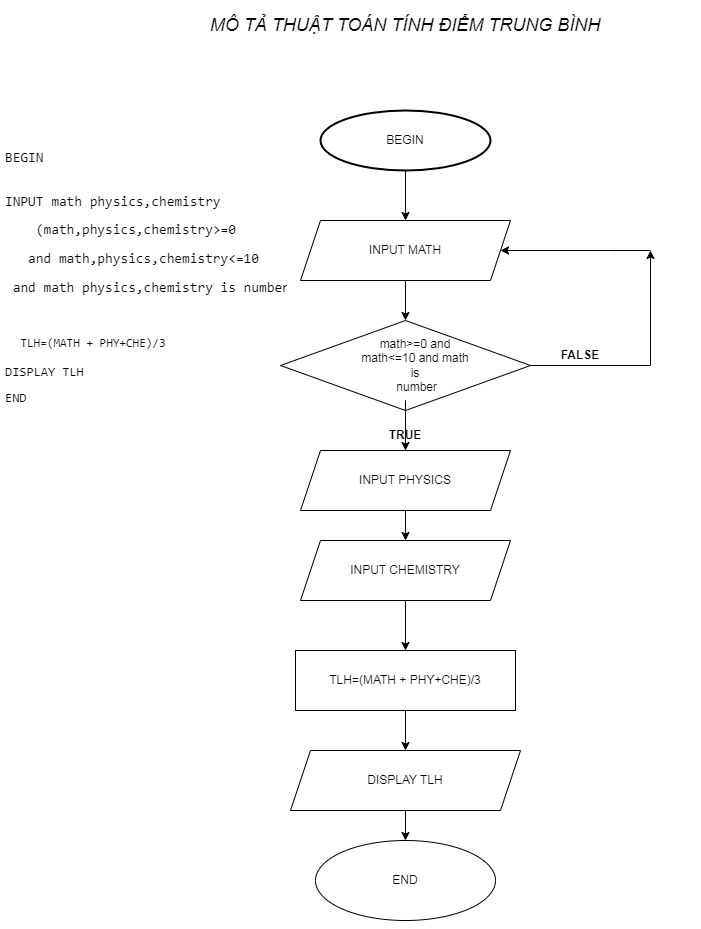

The diagram above was exported from draw.io. Its source (the exported page's mxGraphModel, read from the mxfile embedded in the PNG):
<mxGraphModel dx="1286" dy="1696" grid="1" gridSize="10" guides="1" tooltips="1" connect="1" arrows="1" fold="1" page="1" pageScale="1" pageWidth="827" pageHeight="1169" math="0" shadow="0">
  <root>
    <mxCell id="0" />
    <mxCell id="1" parent="0" />
    <mxCell id="yPzXMpFrOzTG-Ik38lBZ-14" style="edgeStyle=orthogonalEdgeStyle;rounded=0;orthogonalLoop=1;jettySize=auto;html=1;" parent="1" source="yPzXMpFrOzTG-Ik38lBZ-9" edge="1">
      <mxGeometry relative="1" as="geometry">
        <mxPoint x="405" y="-900" as="targetPoint" />
      </mxGeometry>
    </mxCell>
    <mxCell id="yPzXMpFrOzTG-Ik38lBZ-9" value="BEGIN" style="strokeWidth=2;html=1;shape=mxgraph.flowchart.start_1;whiteSpace=wrap;" parent="1" vertex="1">
      <mxGeometry x="320" y="-1010" width="170" height="60" as="geometry" />
    </mxCell>
    <mxCell id="yPzXMpFrOzTG-Ik38lBZ-12" value="MÔ TẢ THUẬT TOÁN TÍNH ĐIỂM TRUNG BÌNH" style="text;html=1;strokeColor=none;fillColor=none;align=center;verticalAlign=middle;whiteSpace=wrap;rounded=0;fontSize=18;fontStyle=2" parent="1" vertex="1">
      <mxGeometry x="110" y="-1120" width="590" height="50" as="geometry" />
    </mxCell>
    <mxCell id="yPzXMpFrOzTG-Ik38lBZ-16" style="edgeStyle=orthogonalEdgeStyle;rounded=0;orthogonalLoop=1;jettySize=auto;html=1;" parent="1" source="yPzXMpFrOzTG-Ik38lBZ-15" edge="1">
      <mxGeometry relative="1" as="geometry">
        <mxPoint x="405" y="-800" as="targetPoint" />
      </mxGeometry>
    </mxCell>
    <mxCell id="yPzXMpFrOzTG-Ik38lBZ-15" value="INPUT MATH" style="shape=parallelogram;perimeter=parallelogramPerimeter;whiteSpace=wrap;html=1;fixedSize=1;" parent="1" vertex="1">
      <mxGeometry x="300" y="-900" width="210" height="60" as="geometry" />
    </mxCell>
    <mxCell id="yPzXMpFrOzTG-Ik38lBZ-20" value="" style="edgeStyle=orthogonalEdgeStyle;rounded=0;orthogonalLoop=1;jettySize=auto;html=1;startArrow=none;" parent="1" source="yPzXMpFrOzTG-Ik38lBZ-30" target="yPzXMpFrOzTG-Ik38lBZ-19" edge="1">
      <mxGeometry relative="1" as="geometry" />
    </mxCell>
    <mxCell id="yPzXMpFrOzTG-Ik38lBZ-36" style="edgeStyle=orthogonalEdgeStyle;rounded=0;orthogonalLoop=1;jettySize=auto;html=1;" parent="1" source="yPzXMpFrOzTG-Ik38lBZ-17" edge="1">
      <mxGeometry relative="1" as="geometry">
        <mxPoint x="650" y="-870" as="targetPoint" />
      </mxGeometry>
    </mxCell>
    <mxCell id="yPzXMpFrOzTG-Ik38lBZ-17" value="" style="rhombus;whiteSpace=wrap;html=1;" parent="1" vertex="1">
      <mxGeometry x="280" y="-800" width="250" height="90" as="geometry" />
    </mxCell>
    <mxCell id="yPzXMpFrOzTG-Ik38lBZ-18" value="math&amp;gt;=0 and math&amp;lt;=10 and math is&lt;br&gt;&amp;nbsp;number" style="text;html=1;strokeColor=none;fillColor=none;align=center;verticalAlign=middle;whiteSpace=wrap;rounded=0;" parent="1" vertex="1">
      <mxGeometry x="360" y="-777.5" width="110" height="45" as="geometry" />
    </mxCell>
    <mxCell id="yPzXMpFrOzTG-Ik38lBZ-23" value="" style="edgeStyle=orthogonalEdgeStyle;rounded=0;orthogonalLoop=1;jettySize=auto;html=1;" parent="1" source="yPzXMpFrOzTG-Ik38lBZ-19" target="yPzXMpFrOzTG-Ik38lBZ-22" edge="1">
      <mxGeometry relative="1" as="geometry" />
    </mxCell>
    <mxCell id="yPzXMpFrOzTG-Ik38lBZ-19" value="INPUT PHYSICS" style="shape=parallelogram;perimeter=parallelogramPerimeter;whiteSpace=wrap;html=1;fixedSize=1;" parent="1" vertex="1">
      <mxGeometry x="300" y="-670" width="210" height="60" as="geometry" />
    </mxCell>
    <mxCell id="yPzXMpFrOzTG-Ik38lBZ-25" value="" style="edgeStyle=orthogonalEdgeStyle;rounded=0;orthogonalLoop=1;jettySize=auto;html=1;" parent="1" source="yPzXMpFrOzTG-Ik38lBZ-22" target="yPzXMpFrOzTG-Ik38lBZ-24" edge="1">
      <mxGeometry relative="1" as="geometry" />
    </mxCell>
    <mxCell id="yPzXMpFrOzTG-Ik38lBZ-22" value="INPUT CHEMISTRY" style="shape=parallelogram;perimeter=parallelogramPerimeter;whiteSpace=wrap;html=1;fixedSize=1;" parent="1" vertex="1">
      <mxGeometry x="300" y="-580" width="210" height="60" as="geometry" />
    </mxCell>
    <mxCell id="yPzXMpFrOzTG-Ik38lBZ-27" value="" style="edgeStyle=orthogonalEdgeStyle;rounded=0;orthogonalLoop=1;jettySize=auto;html=1;" parent="1" source="yPzXMpFrOzTG-Ik38lBZ-24" target="yPzXMpFrOzTG-Ik38lBZ-26" edge="1">
      <mxGeometry relative="1" as="geometry" />
    </mxCell>
    <mxCell id="yPzXMpFrOzTG-Ik38lBZ-24" value="TLH=(MATH + PHY+CHE)/3" style="whiteSpace=wrap;html=1;" parent="1" vertex="1">
      <mxGeometry x="295" y="-470" width="220" height="60" as="geometry" />
    </mxCell>
    <mxCell id="yPzXMpFrOzTG-Ik38lBZ-29" value="" style="edgeStyle=orthogonalEdgeStyle;rounded=0;orthogonalLoop=1;jettySize=auto;html=1;" parent="1" source="yPzXMpFrOzTG-Ik38lBZ-26" target="yPzXMpFrOzTG-Ik38lBZ-28" edge="1">
      <mxGeometry relative="1" as="geometry" />
    </mxCell>
    <mxCell id="yPzXMpFrOzTG-Ik38lBZ-26" value="DISPLAY TLH" style="shape=parallelogram;perimeter=parallelogramPerimeter;whiteSpace=wrap;html=1;fixedSize=1;" parent="1" vertex="1">
      <mxGeometry x="290" y="-370" width="230" height="60" as="geometry" />
    </mxCell>
    <mxCell id="yPzXMpFrOzTG-Ik38lBZ-28" value="END" style="ellipse;whiteSpace=wrap;html=1;" parent="1" vertex="1">
      <mxGeometry x="315" y="-280" width="180" height="80" as="geometry" />
    </mxCell>
    <mxCell id="yPzXMpFrOzTG-Ik38lBZ-31" value="" style="edgeStyle=orthogonalEdgeStyle;rounded=0;orthogonalLoop=1;jettySize=auto;html=1;endArrow=none;" parent="1" source="yPzXMpFrOzTG-Ik38lBZ-17" target="yPzXMpFrOzTG-Ik38lBZ-30" edge="1">
      <mxGeometry relative="1" as="geometry">
        <mxPoint x="405" y="-710" as="sourcePoint" />
        <mxPoint x="405" y="-680" as="targetPoint" />
      </mxGeometry>
    </mxCell>
    <mxCell id="yPzXMpFrOzTG-Ik38lBZ-30" value="&lt;b&gt;TRUE&lt;/b&gt;" style="text;html=1;strokeColor=none;fillColor=none;align=center;verticalAlign=middle;whiteSpace=wrap;rounded=0;" parent="1" vertex="1">
      <mxGeometry x="375" y="-700" width="60" height="30" as="geometry" />
    </mxCell>
    <mxCell id="yPzXMpFrOzTG-Ik38lBZ-37" value="" style="endArrow=classic;html=1;rounded=0;entryX=1;entryY=0.5;entryDx=0;entryDy=0;" parent="1" target="yPzXMpFrOzTG-Ik38lBZ-15" edge="1">
      <mxGeometry width="50" height="50" relative="1" as="geometry">
        <mxPoint x="650" y="-870" as="sourcePoint" />
        <mxPoint x="640" y="-910" as="targetPoint" />
        <Array as="points">
          <mxPoint x="610" y="-870" />
        </Array>
      </mxGeometry>
    </mxCell>
    <mxCell id="yPzXMpFrOzTG-Ik38lBZ-38" value="&lt;b&gt;FALSE&lt;/b&gt;" style="text;html=1;strokeColor=none;fillColor=none;align=center;verticalAlign=middle;whiteSpace=wrap;rounded=0;" parent="1" vertex="1">
      <mxGeometry x="550" y="-780" width="60" height="30" as="geometry" />
    </mxCell>
    <mxCell id="yPzXMpFrOzTG-Ik38lBZ-39" style="edgeStyle=orthogonalEdgeStyle;rounded=0;orthogonalLoop=1;jettySize=auto;html=1;exitX=0.5;exitY=1;exitDx=0;exitDy=0;" parent="1" source="yPzXMpFrOzTG-Ik38lBZ-28" target="yPzXMpFrOzTG-Ik38lBZ-28" edge="1">
      <mxGeometry relative="1" as="geometry" />
    </mxCell>
    <mxCell id="yPzXMpFrOzTG-Ik38lBZ-41" value="&lt;pre&gt;&lt;font style=&quot;font-size: 14px;&quot;&gt;&lt;font style=&quot;font-weight: normal;&quot;&gt;BEGIN&lt;/font&gt;&lt;/font&gt;&lt;/pre&gt;&lt;pre&gt;&lt;font style=&quot;font-size: 14px;&quot;&gt;&lt;font style=&quot;font-weight: normal;&quot;&gt;&lt;br&gt;&lt;/font&gt;INPUT math physics,chemistry&lt;/font&gt;&lt;/pre&gt;&lt;div&gt;&lt;pre style=&quot;border-color: var(--border-color); font-size: 12px;&quot;&gt;&lt;font style=&quot;border-color: var(--border-color); font-size: 14px;&quot;&gt;    (math,physics,chemistry&amp;gt;=0 &lt;/font&gt;&lt;/pre&gt;&lt;pre style=&quot;border-color: var(--border-color); font-size: 12px;&quot;&gt;&lt;font style=&quot;border-color: var(--border-color); font-size: 14px;&quot;&gt;   and math,physics,chemistry&amp;lt;=10 &lt;/font&gt;&lt;/pre&gt;&lt;pre style=&quot;border-color: var(--border-color);&quot;&gt;&lt;font style=&quot;font-size: 14px;&quot;&gt; and math physics,chemistry is number)&lt;/font&gt;&lt;/pre&gt;&lt;pre style=&quot;border-color: var(--border-color); font-size: 12px;&quot;&gt;  &lt;/pre&gt;&lt;pre style=&quot;border-color: var(--border-color); font-size: 12px;&quot;&gt;&lt;font style=&quot;border-color: var(--border-color); font-size: 14px;&quot;&gt;  &lt;/font&gt;TLH=(MATH + PHY+CHE)/3                                                                &lt;/pre&gt;&lt;pre style=&quot;border-color: var(--border-color);&quot;&gt;&lt;font size=&quot;3&quot;&gt;DISPLAY TLH&lt;/font&gt;&lt;/pre&gt;&lt;pre style=&quot;border-color: var(--border-color);&quot;&gt;&lt;font size=&quot;3&quot;&gt;END&lt;/font&gt;&lt;/pre&gt;&lt;pre style=&quot;border-color: var(--border-color);&quot;&gt;&lt;font size=&quot;3&quot;&gt;&lt;br&gt;&lt;/font&gt;&lt;/pre&gt;&lt;/div&gt;" style="text;html=1;strokeColor=none;fillColor=none;spacing=5;spacingTop=-20;whiteSpace=wrap;overflow=hidden;rounded=0;fontSize=10;align=left;" parent="1" vertex="1">
      <mxGeometry y="-970" width="290" height="400" as="geometry" />
    </mxCell>
  </root>
</mxGraphModel>